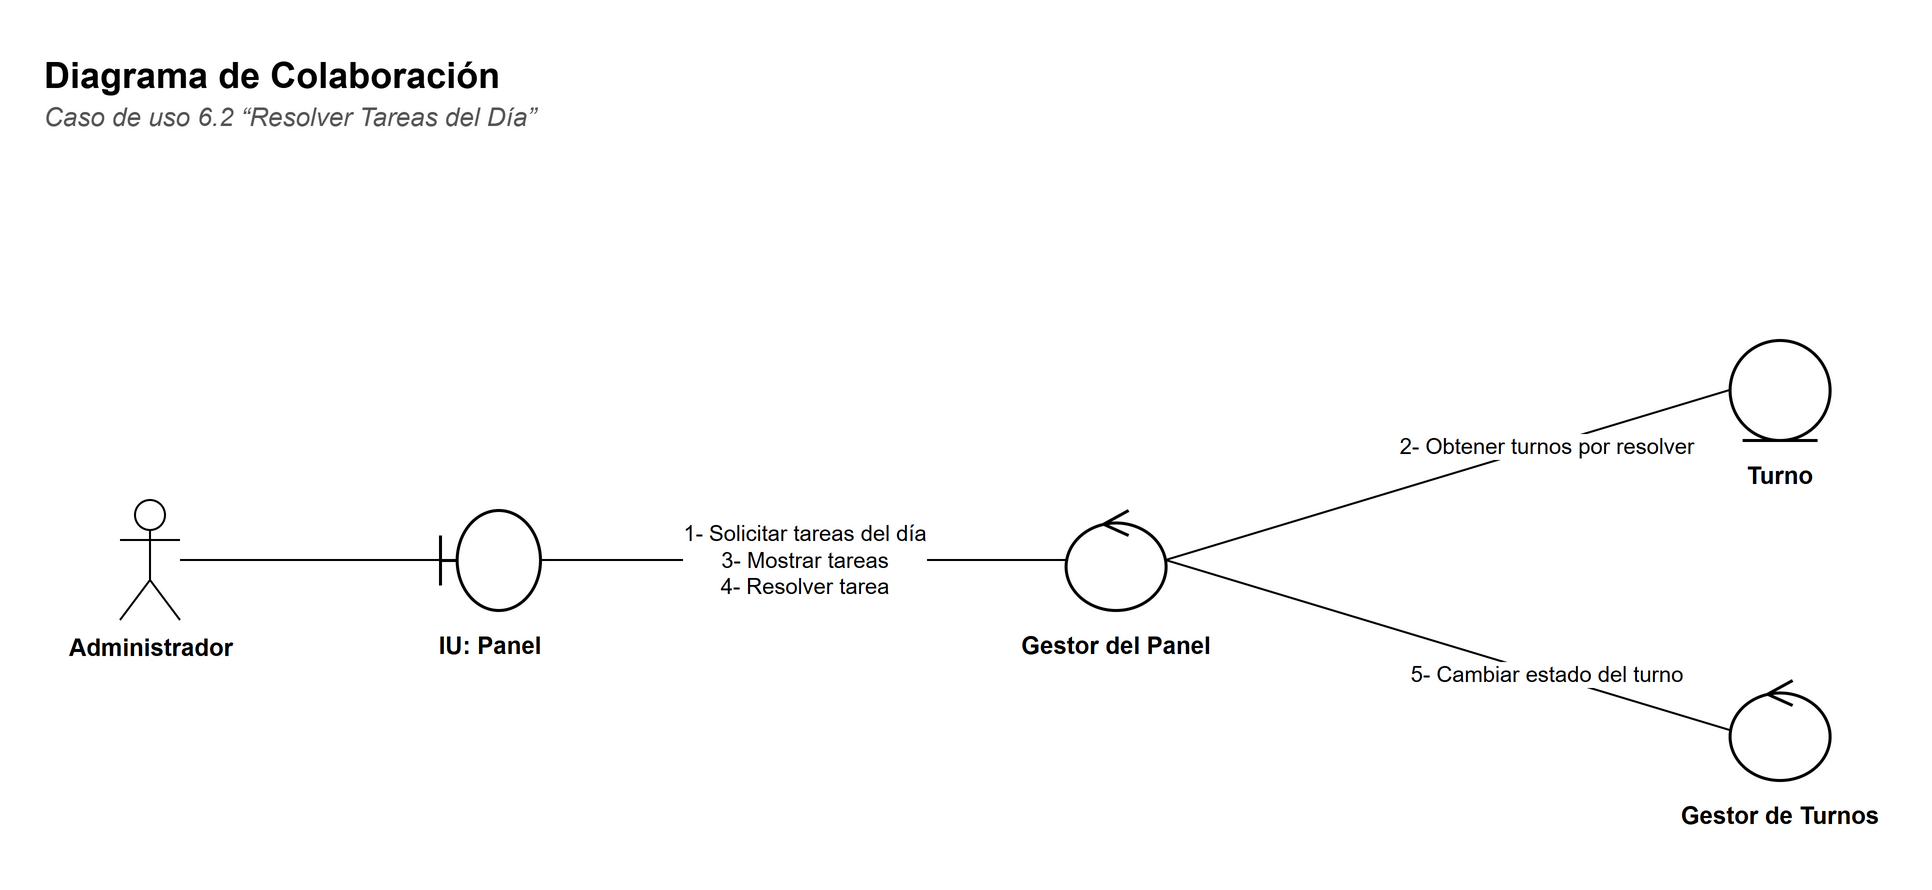

The diagram above was exported from draw.io. Its source (the exported page's mxGraphModel, read from the mxfile embedded in the PNG):
<mxGraphModel dx="1400" dy="900" grid="1" gridSize="10" guides="1" tooltips="1" connect="1" arrows="1" fold="1" page="1" pageScale="1" pageWidth="1029.8" pageHeight="490" background="#FFFFFF" math="0" shadow="0">
  <root>
    <mxCell id="0" />
    <mxCell id="1" parent="0" />
    <mxCell id="c3" value="&lt;b&gt;Diagrama de Colaboración&lt;/b&gt;" style="text;html=1;strokeColor=none;fillColor=none;align=left;verticalAlign=top;whiteSpace=wrap;fontFamily=Helvetica;fontSize=18;" vertex="1" parent="1">
      <mxGeometry x="30" y="30" width="900" height="26" as="geometry" />
    </mxCell>
    <mxCell id="c4" value="&lt;i&gt;Caso de uso 6.2 “Resolver Tareas del Día”&lt;/i&gt;" style="text;html=1;strokeColor=none;fillColor=none;align=left;verticalAlign=top;whiteSpace=wrap;fontFamily=Helvetica;fontSize=13;fontColor=#555555;" vertex="1" parent="1">
      <mxGeometry x="30" y="54" width="900" height="20" as="geometry" />
    </mxCell>
    <mxCell id="c5" value="Administrador" style="shape=umlActor;verticalLabelPosition=bottom;verticalAlign=top;html=1;outlineConnect=0;fillColor=#FFFFFF;strokeColor=#000000;fontFamily=Helvetica;fontSize=12;fontStyle=1;" vertex="1" parent="1">
      <mxGeometry x="70" y="260.0" width="30" height="60" as="geometry" />
    </mxCell>
    <mxCell id="c6" value="" style="shape=umlBoundary;html=1;fillColor=#FFFFFF;strokeColor=#000000;strokeWidth=1.5;" vertex="1" parent="1">
      <mxGeometry x="230" y="265.0" width="50" height="50" as="geometry" />
    </mxCell>
    <mxCell id="c7" value="&lt;b&gt;IU: Panel&lt;/b&gt;" style="text;html=1;strokeColor=none;fillColor=none;align=left;verticalAlign=top;whiteSpace=wrap;fontFamily=Helvetica;align=center;fontSize=12;" vertex="1" parent="1">
      <mxGeometry x="190.0" y="319.0" width="130" height="40" as="geometry" />
    </mxCell>
    <mxCell id="c8" value="" style="shape=umlControl;html=1;fillColor=#FFFFFF;strokeColor=#000000;strokeWidth=1.5;" vertex="1" parent="1">
      <mxGeometry x="542.8" y="265.0" width="50" height="50" as="geometry" />
    </mxCell>
    <mxCell id="c9" value="&lt;b&gt;Gestor del Panel&lt;/b&gt;" style="text;html=1;strokeColor=none;fillColor=none;align=left;verticalAlign=top;whiteSpace=wrap;fontFamily=Helvetica;align=center;fontSize=12;" vertex="1" parent="1">
      <mxGeometry x="502.79999999999995" y="319.0" width="130" height="40" as="geometry" />
    </mxCell>
    <mxCell id="c10" value="" style="shape=umlEntity;html=1;fillColor=#FFFFFF;strokeColor=#000000;strokeWidth=1.5;" vertex="1" parent="1">
      <mxGeometry x="874.8" y="180.0" width="50" height="50" as="geometry" />
    </mxCell>
    <mxCell id="c11" value="&lt;b&gt;Turno&lt;/b&gt;" style="text;html=1;strokeColor=none;fillColor=none;align=left;verticalAlign=top;whiteSpace=wrap;fontFamily=Helvetica;align=center;fontSize=12;" vertex="1" parent="1">
      <mxGeometry x="834.8" y="234.0" width="130" height="40" as="geometry" />
    </mxCell>
    <mxCell id="c12" value="" style="shape=umlControl;html=1;fillColor=#FFFFFF;strokeColor=#000000;strokeWidth=1.5;" vertex="1" parent="1">
      <mxGeometry x="874.8" y="350.0" width="50" height="50" as="geometry" />
    </mxCell>
    <mxCell id="c13" value="&lt;b&gt;Gestor de Turnos&lt;/b&gt;" style="text;html=1;strokeColor=none;fillColor=none;align=left;verticalAlign=top;whiteSpace=wrap;fontFamily=Helvetica;align=center;fontSize=12;" vertex="1" parent="1">
      <mxGeometry x="834.8" y="404.0" width="130" height="40" as="geometry" />
    </mxCell>
    <mxCell id="c14" value="" style="edgeStyle=none;html=1;endArrow=none;endFill=0;strokeColor=#000000;fontFamily=Helvetica;fontSize=11;labelBackgroundColor=#FFFFFF;" edge="1" parent="1" source="c5" target="c6">
      <mxGeometry relative="1" as="geometry" />
    </mxCell>
    <mxCell id="c15" value="1- Solicitar tareas del día&lt;br&gt;3- Mostrar tareas&lt;br&gt;4- Resolver tarea" style="edgeStyle=none;html=1;endArrow=none;endFill=0;strokeColor=#000000;fontFamily=Helvetica;fontSize=11;labelBackgroundColor=#FFFFFF;fontSize=11;exitX=1;exitY=0.5;exitDx=0;exitDy=0;entryX=0;entryY=0.5;entryDx=0;entryDy=0;" edge="1" parent="1" source="c6" target="c8">
      <mxGeometry relative="1" as="geometry" />
    </mxCell>
    <mxCell id="c16" value="2- Obtener turnos por resolver" style="edgeStyle=none;html=1;endArrow=none;endFill=0;strokeColor=#000000;fontFamily=Helvetica;fontSize=11;labelBackgroundColor=#FFFFFF;fontSize=11;exitX=1;exitY=0.5;exitDx=0;exitDy=0;entryX=0;entryY=0.5;entryDx=0;entryDy=0;" edge="1" parent="1" source="c8" target="c10">
      <mxGeometry x="0.35" relative="1" as="geometry" />
    </mxCell>
    <mxCell id="c17" value="5- Cambiar estado del turno" style="edgeStyle=none;html=1;endArrow=none;endFill=0;strokeColor=#000000;fontFamily=Helvetica;fontSize=11;labelBackgroundColor=#FFFFFF;fontSize=11;exitX=1;exitY=0.5;exitDx=0;exitDy=0;entryX=0;entryY=0.5;entryDx=0;entryDy=0;" edge="1" parent="1" source="c8" target="c12">
      <mxGeometry x="0.35" relative="1" as="geometry" />
    </mxCell>
  </root>
</mxGraphModel>